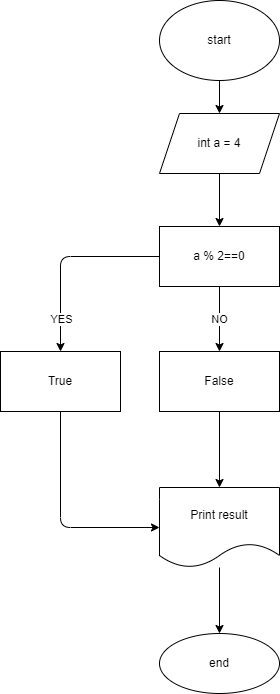

The diagram above was exported from draw.io. Its source (the exported page's mxGraphModel, read from the mxfile embedded in the PNG):
<mxGraphModel dx="1121" dy="1423" grid="0" gridSize="10" guides="1" tooltips="1" connect="1" arrows="1" fold="1" page="1" pageScale="1" pageWidth="827" pageHeight="1169" math="0" shadow="0">
  <root>
    <mxCell id="0" />
    <mxCell id="1" parent="0" />
    <mxCell id="4" value="" style="edgeStyle=none;html=1;" edge="1" parent="1" source="2" target="3">
      <mxGeometry relative="1" as="geometry" />
    </mxCell>
    <mxCell id="2" value="start" style="ellipse;whiteSpace=wrap;html=1;" vertex="1" parent="1">
      <mxGeometry x="209" y="-1127" width="120" height="80" as="geometry" />
    </mxCell>
    <mxCell id="6" value="" style="edgeStyle=none;html=1;" edge="1" parent="1" source="3" target="5">
      <mxGeometry relative="1" as="geometry" />
    </mxCell>
    <mxCell id="3" value="int a = 4" style="shape=parallelogram;perimeter=parallelogramPerimeter;whiteSpace=wrap;html=1;fixedSize=1;" vertex="1" parent="1">
      <mxGeometry x="209" y="-1014" width="120" height="60" as="geometry" />
    </mxCell>
    <mxCell id="8" value="NO" style="edgeStyle=none;html=1;" edge="1" parent="1" source="5" target="7">
      <mxGeometry relative="1" as="geometry" />
    </mxCell>
    <mxCell id="10" value="" style="edgeStyle=none;html=1;" edge="1" parent="1" source="5" target="9">
      <mxGeometry relative="1" as="geometry">
        <Array as="points">
          <mxPoint x="110" y="-871" />
        </Array>
      </mxGeometry>
    </mxCell>
    <mxCell id="11" value="YES" style="edgeLabel;html=1;align=center;verticalAlign=middle;resizable=0;points=[];" vertex="1" connectable="0" parent="10">
      <mxGeometry x="0.7216" y="-1" relative="1" as="geometry">
        <mxPoint x="1" y="-6" as="offset" />
      </mxGeometry>
    </mxCell>
    <mxCell id="5" value="a % 2==0" style="whiteSpace=wrap;html=1;" vertex="1" parent="1">
      <mxGeometry x="209" y="-901" width="120" height="60" as="geometry" />
    </mxCell>
    <mxCell id="14" value="" style="edgeStyle=none;html=1;" edge="1" parent="1" source="7" target="12">
      <mxGeometry relative="1" as="geometry" />
    </mxCell>
    <mxCell id="7" value="False" style="whiteSpace=wrap;html=1;" vertex="1" parent="1">
      <mxGeometry x="209" y="-776" width="120" height="60" as="geometry" />
    </mxCell>
    <mxCell id="13" value="" style="edgeStyle=none;html=1;" edge="1" parent="1" source="9" target="12">
      <mxGeometry relative="1" as="geometry">
        <Array as="points">
          <mxPoint x="110" y="-600" />
        </Array>
      </mxGeometry>
    </mxCell>
    <mxCell id="9" value="True" style="whiteSpace=wrap;html=1;" vertex="1" parent="1">
      <mxGeometry x="50" y="-776" width="120" height="60" as="geometry" />
    </mxCell>
    <mxCell id="16" value="" style="edgeStyle=none;html=1;" edge="1" parent="1" source="12" target="15">
      <mxGeometry relative="1" as="geometry" />
    </mxCell>
    <mxCell id="12" value="Print result" style="shape=document;whiteSpace=wrap;html=1;boundedLbl=1;" vertex="1" parent="1">
      <mxGeometry x="209" y="-640" width="120" height="80" as="geometry" />
    </mxCell>
    <mxCell id="15" value="end" style="ellipse;whiteSpace=wrap;html=1;" vertex="1" parent="1">
      <mxGeometry x="209" y="-494" width="120" height="60" as="geometry" />
    </mxCell>
  </root>
</mxGraphModel>